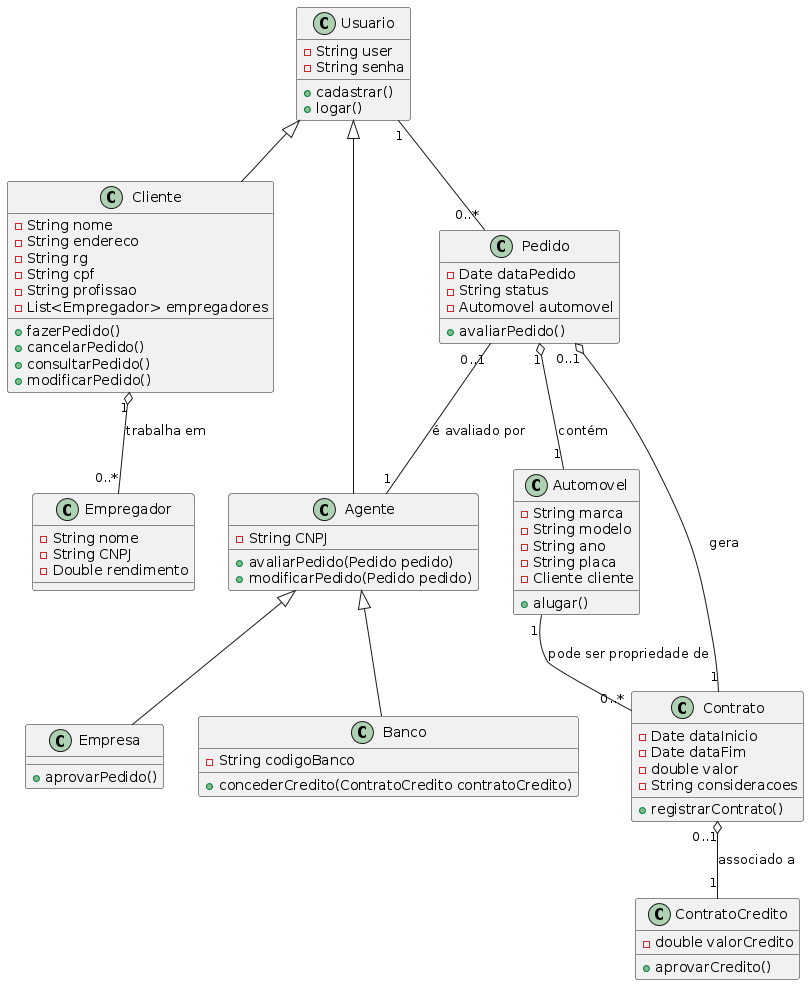

The diagram above was rendered by PlantUML. Its source (embedded in the PNG):
@startuml
class Usuario {
    - String user
    - String senha
    + cadastrar()
    + logar()
}

class Cliente extends Usuario {
    - String nome
    - String endereco
    - String rg
    - String cpf
    - String profissao
    - List<Empregador> empregadores
    + fazerPedido()
    + cancelarPedido()
    + consultarPedido()
    + modificarPedido()
}

class Empregador {
    - String nome
    - String CNPJ
    - Double rendimento
}

class Agente extends Usuario {
    - String CNPJ
    + avaliarPedido(Pedido pedido)
    + modificarPedido(Pedido pedido)
}

class Empresa extends Agente {
    + aprovarPedido()
}

class Banco extends Agente {
    - String codigoBanco
    + concederCredito(ContratoCredito contratoCredito)
}

class Automovel {
    - String marca
    - String modelo
    - String ano
    - String placa
    - Cliente cliente
    + alugar()
}

class Pedido {
    - Date dataPedido
    - String status
    - Automovel automovel
    + avaliarPedido()
}

class Contrato {
    - Date dataInicio
    - Date dataFim
    - double valor
    - String consideracoes
    + registrarContrato()
}

class ContratoCredito {
    - double valorCredito
    + aprovarCredito()
}

Usuario "1" -- "0..*" Pedido
Pedido "1" o-- "1" Automovel : contém
Pedido "0..1" o-- "1" Contrato : gera
Contrato "0..1" o-- "1" ContratoCredito : associado a
Pedido "0..1" -- "1" Agente : é avaliado por
Cliente "1" o-- "0..*" Empregador : trabalha em
Automovel "1" -- "0..*" Contrato : pode ser propriedade de
@enduml